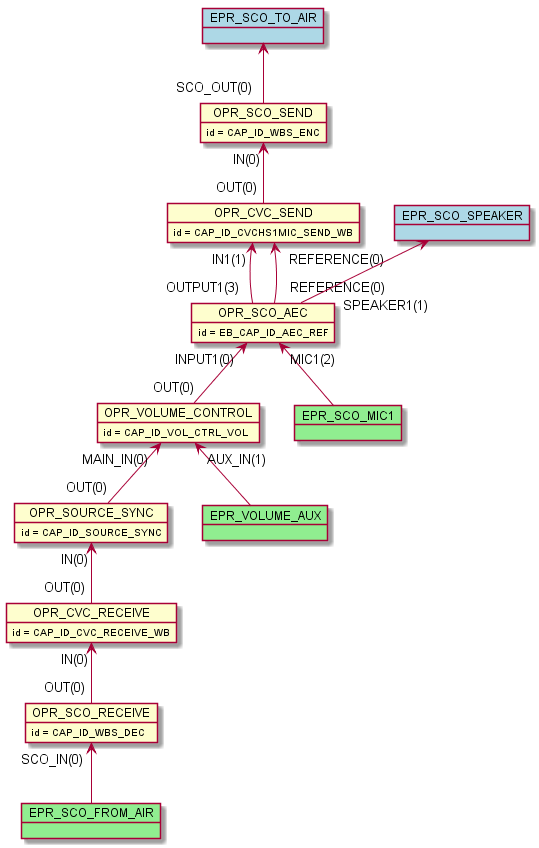

The diagram above was rendered by PlantUML. Its source (embedded in the PNG):
@startuml inline_umlgraph_35.png
    object OPR_SCO_RECEIVE
    OPR_SCO_RECEIVE : id = CAP_ID_WBS_DEC
    object OPR_SCO_SEND
    OPR_SCO_SEND : id = CAP_ID_WBS_ENC
    object OPR_CVC_RECEIVE
    OPR_CVC_RECEIVE : id = CAP_ID_CVC_RECEIVE_WB
    object OPR_CVC_SEND
    OPR_CVC_SEND : id = CAP_ID_CVCHS1MIC_SEND_WB
    object OPR_SOURCE_SYNC
    OPR_SOURCE_SYNC : id = CAP_ID_SOURCE_SYNC
    object OPR_VOLUME_CONTROL
    OPR_VOLUME_CONTROL : id = CAP_ID_VOL_CTRL_VOL
    object OPR_SCO_AEC
    OPR_SCO_AEC : id = EB_CAP_ID_AEC_REF
    OPR_CVC_RECEIVE "IN(0)"<-- "OUT(0)" OPR_SCO_RECEIVE
    OPR_SOURCE_SYNC "IN(0)"<-- "OUT(0)" OPR_CVC_RECEIVE
    OPR_VOLUME_CONTROL "MAIN_IN(0)"<-- "OUT(0)" OPR_SOURCE_SYNC
    OPR_SCO_AEC "INPUT1(0)"<-- "OUT(0)" OPR_VOLUME_CONTROL
    OPR_CVC_SEND "IN1(1)"<-- "OUTPUT1(3)" OPR_SCO_AEC
    OPR_SCO_SEND "IN(0)"<-- "OUT(0)" OPR_CVC_SEND
    OPR_CVC_SEND "REFERENCE(0)"<-- "REFERENCE(0)" OPR_SCO_AEC
    object EPR_SCO_FROM_AIR #lightgreen
    OPR_SCO_RECEIVE "SCO_IN(0)" <-- EPR_SCO_FROM_AIR
    object EPR_SCO_MIC1 #lightgreen
    OPR_SCO_AEC "MIC1(2)" <-- EPR_SCO_MIC1
    object EPR_VOLUME_AUX #lightgreen
    OPR_VOLUME_CONTROL "AUX_IN(1)" <-- EPR_VOLUME_AUX
    object EPR_SCO_SPEAKER #lightblue
    EPR_SCO_SPEAKER <-- "SPEAKER1(1)" OPR_SCO_AEC
    object EPR_SCO_TO_AIR #lightblue
    EPR_SCO_TO_AIR <-- "SCO_OUT(0)" OPR_SCO_SEND
@enduml